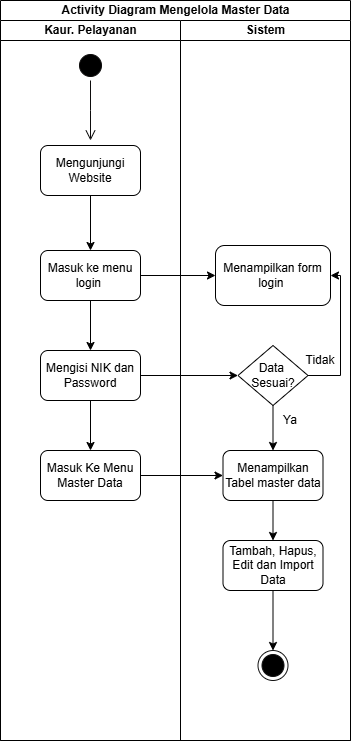

The diagram above was exported from draw.io. Its source (the exported page's mxGraphModel, read from the mxfile embedded in the PNG):
<mxGraphModel dx="872" dy="1839" grid="1" gridSize="10" guides="1" tooltips="1" connect="1" arrows="1" fold="1" page="1" pageScale="1" pageWidth="850" pageHeight="1400" math="0" shadow="0">
  <root>
    <mxCell id="0" />
    <mxCell id="1" parent="0" />
    <mxCell id="Ra4IEvpxncDXa3FhmTBG-1" value="Activity Diagram Mengelola Master Data" style="swimlane;childLayout=stackLayout;resizeParent=1;resizeParentMax=0;startSize=20;html=1;" vertex="1" parent="1">
      <mxGeometry x="250.00000000000045" y="-1330" width="350" height="740" as="geometry" />
    </mxCell>
    <mxCell id="Ra4IEvpxncDXa3FhmTBG-2" value="Kaur. Pelayanan" style="swimlane;startSize=20;html=1;" vertex="1" parent="Ra4IEvpxncDXa3FhmTBG-1">
      <mxGeometry y="20" width="180" height="720" as="geometry" />
    </mxCell>
    <mxCell id="Ra4IEvpxncDXa3FhmTBG-5" value="" style="ellipse;html=1;shape=startState;fillColor=#000000;strokeColor=light-dark(#0d0c0c, #ff9090);" vertex="1" parent="Ra4IEvpxncDXa3FhmTBG-2">
      <mxGeometry x="74.99999999999955" y="30" width="30" height="30" as="geometry" />
    </mxCell>
    <mxCell id="Ra4IEvpxncDXa3FhmTBG-6" value="" style="edgeStyle=orthogonalEdgeStyle;html=1;verticalAlign=bottom;endArrow=open;endSize=8;strokeColor=light-dark(#0d0c0c, #ff9090);rounded=0;" edge="1" source="Ra4IEvpxncDXa3FhmTBG-5" parent="Ra4IEvpxncDXa3FhmTBG-2">
      <mxGeometry relative="1" as="geometry">
        <mxPoint x="89.99999999999955" y="120" as="targetPoint" />
      </mxGeometry>
    </mxCell>
    <mxCell id="Ra4IEvpxncDXa3FhmTBG-26" value="" style="edgeStyle=orthogonalEdgeStyle;rounded=0;orthogonalLoop=1;jettySize=auto;html=1;" edge="1" parent="Ra4IEvpxncDXa3FhmTBG-2" source="Ra4IEvpxncDXa3FhmTBG-7" target="Ra4IEvpxncDXa3FhmTBG-25">
      <mxGeometry relative="1" as="geometry" />
    </mxCell>
    <mxCell id="Ra4IEvpxncDXa3FhmTBG-7" value="Mengunjungi Website" style="rounded=1;whiteSpace=wrap;html=1;" vertex="1" parent="Ra4IEvpxncDXa3FhmTBG-2">
      <mxGeometry x="40" y="125" width="100" height="50" as="geometry" />
    </mxCell>
    <mxCell id="Ra4IEvpxncDXa3FhmTBG-31" value="" style="edgeStyle=orthogonalEdgeStyle;rounded=0;orthogonalLoop=1;jettySize=auto;html=1;" edge="1" parent="Ra4IEvpxncDXa3FhmTBG-2" source="Ra4IEvpxncDXa3FhmTBG-25" target="Ra4IEvpxncDXa3FhmTBG-30">
      <mxGeometry relative="1" as="geometry" />
    </mxCell>
    <mxCell id="Ra4IEvpxncDXa3FhmTBG-25" value="Masuk ke menu login&amp;nbsp;" style="rounded=1;whiteSpace=wrap;html=1;" vertex="1" parent="Ra4IEvpxncDXa3FhmTBG-2">
      <mxGeometry x="39.999999999999545" y="230" width="100" height="50" as="geometry" />
    </mxCell>
    <mxCell id="Ra4IEvpxncDXa3FhmTBG-40" value="" style="edgeStyle=orthogonalEdgeStyle;rounded=0;orthogonalLoop=1;jettySize=auto;html=1;" edge="1" parent="Ra4IEvpxncDXa3FhmTBG-2" source="Ra4IEvpxncDXa3FhmTBG-30" target="Ra4IEvpxncDXa3FhmTBG-39">
      <mxGeometry relative="1" as="geometry" />
    </mxCell>
    <mxCell id="Ra4IEvpxncDXa3FhmTBG-30" value="Mengisi NIK dan Password" style="rounded=1;whiteSpace=wrap;html=1;" vertex="1" parent="Ra4IEvpxncDXa3FhmTBG-2">
      <mxGeometry x="39.999999999999545" y="330" width="100" height="50" as="geometry" />
    </mxCell>
    <mxCell id="Ra4IEvpxncDXa3FhmTBG-39" value="Masuk Ke Menu Master Data" style="rounded=1;whiteSpace=wrap;html=1;" vertex="1" parent="Ra4IEvpxncDXa3FhmTBG-2">
      <mxGeometry x="39.999999999999545" y="430" width="100" height="50" as="geometry" />
    </mxCell>
    <mxCell id="Ra4IEvpxncDXa3FhmTBG-3" value="Sistem" style="swimlane;startSize=20;html=1;" vertex="1" parent="Ra4IEvpxncDXa3FhmTBG-1">
      <mxGeometry x="180" y="20" width="170" height="720" as="geometry" />
    </mxCell>
    <mxCell id="Ra4IEvpxncDXa3FhmTBG-23" value="Menampilkan form login&amp;nbsp;" style="rounded=1;whiteSpace=wrap;html=1;" vertex="1" parent="Ra4IEvpxncDXa3FhmTBG-3">
      <mxGeometry x="35" y="225" width="115" height="60" as="geometry" />
    </mxCell>
    <mxCell id="Ra4IEvpxncDXa3FhmTBG-21" value="" style="ellipse;html=1;shape=endState;fillColor=#000000;strokeColor=light-dark(#121212, #ff9090);" vertex="1" parent="Ra4IEvpxncDXa3FhmTBG-3">
      <mxGeometry x="77.49999999999955" y="630" width="30" height="30" as="geometry" />
    </mxCell>
    <mxCell id="Ra4IEvpxncDXa3FhmTBG-35" style="edgeStyle=orthogonalEdgeStyle;rounded=0;orthogonalLoop=1;jettySize=auto;html=1;exitX=1;exitY=0.5;exitDx=0;exitDy=0;entryX=1;entryY=0.5;entryDx=0;entryDy=0;" edge="1" parent="Ra4IEvpxncDXa3FhmTBG-3" source="Ra4IEvpxncDXa3FhmTBG-32" target="Ra4IEvpxncDXa3FhmTBG-23">
      <mxGeometry relative="1" as="geometry">
        <Array as="points">
          <mxPoint x="160" y="355" />
          <mxPoint x="160" y="255" />
        </Array>
      </mxGeometry>
    </mxCell>
    <mxCell id="Ra4IEvpxncDXa3FhmTBG-37" value="" style="edgeStyle=orthogonalEdgeStyle;rounded=0;orthogonalLoop=1;jettySize=auto;html=1;" edge="1" parent="Ra4IEvpxncDXa3FhmTBG-3" source="Ra4IEvpxncDXa3FhmTBG-32" target="Ra4IEvpxncDXa3FhmTBG-33">
      <mxGeometry relative="1" as="geometry" />
    </mxCell>
    <mxCell id="Ra4IEvpxncDXa3FhmTBG-32" value="Data&amp;nbsp;&lt;div&gt;Sesuai?&lt;/div&gt;" style="rhombus;whiteSpace=wrap;html=1;" vertex="1" parent="Ra4IEvpxncDXa3FhmTBG-3">
      <mxGeometry x="57.499999999999545" y="325" width="70" height="60" as="geometry" />
    </mxCell>
    <mxCell id="Ra4IEvpxncDXa3FhmTBG-48" value="" style="edgeStyle=orthogonalEdgeStyle;rounded=0;orthogonalLoop=1;jettySize=auto;html=1;" edge="1" parent="Ra4IEvpxncDXa3FhmTBG-3" source="Ra4IEvpxncDXa3FhmTBG-33" target="Ra4IEvpxncDXa3FhmTBG-47">
      <mxGeometry relative="1" as="geometry" />
    </mxCell>
    <mxCell id="Ra4IEvpxncDXa3FhmTBG-33" value="Menampilkan Tabel master data" style="rounded=1;whiteSpace=wrap;html=1;" vertex="1" parent="Ra4IEvpxncDXa3FhmTBG-3">
      <mxGeometry x="42.499999999999545" y="430" width="100" height="50" as="geometry" />
    </mxCell>
    <mxCell id="Ra4IEvpxncDXa3FhmTBG-36" value="Tidak" style="text;html=1;align=center;verticalAlign=middle;whiteSpace=wrap;rounded=0;" vertex="1" parent="Ra4IEvpxncDXa3FhmTBG-3">
      <mxGeometry x="109.99999999999955" y="325" width="60" height="30" as="geometry" />
    </mxCell>
    <mxCell id="Ra4IEvpxncDXa3FhmTBG-38" value="Ya" style="text;html=1;align=center;verticalAlign=middle;whiteSpace=wrap;rounded=0;" vertex="1" parent="Ra4IEvpxncDXa3FhmTBG-3">
      <mxGeometry x="79.99999999999955" y="385" width="60" height="30" as="geometry" />
    </mxCell>
    <mxCell id="Ra4IEvpxncDXa3FhmTBG-49" value="" style="edgeStyle=orthogonalEdgeStyle;rounded=0;orthogonalLoop=1;jettySize=auto;html=1;" edge="1" parent="Ra4IEvpxncDXa3FhmTBG-3" source="Ra4IEvpxncDXa3FhmTBG-47" target="Ra4IEvpxncDXa3FhmTBG-21">
      <mxGeometry relative="1" as="geometry" />
    </mxCell>
    <mxCell id="Ra4IEvpxncDXa3FhmTBG-47" value="Tambah, Hapus, Edit dan Import Data" style="rounded=1;whiteSpace=wrap;html=1;" vertex="1" parent="Ra4IEvpxncDXa3FhmTBG-3">
      <mxGeometry x="42.499999999999545" y="520" width="100" height="50" as="geometry" />
    </mxCell>
    <mxCell id="Ra4IEvpxncDXa3FhmTBG-28" value="" style="edgeStyle=orthogonalEdgeStyle;rounded=0;orthogonalLoop=1;jettySize=auto;html=1;" edge="1" parent="Ra4IEvpxncDXa3FhmTBG-1" source="Ra4IEvpxncDXa3FhmTBG-25" target="Ra4IEvpxncDXa3FhmTBG-23">
      <mxGeometry relative="1" as="geometry" />
    </mxCell>
    <mxCell id="Ra4IEvpxncDXa3FhmTBG-34" value="" style="edgeStyle=orthogonalEdgeStyle;rounded=0;orthogonalLoop=1;jettySize=auto;html=1;" edge="1" parent="Ra4IEvpxncDXa3FhmTBG-1" source="Ra4IEvpxncDXa3FhmTBG-30" target="Ra4IEvpxncDXa3FhmTBG-32">
      <mxGeometry relative="1" as="geometry" />
    </mxCell>
    <mxCell id="Ra4IEvpxncDXa3FhmTBG-41" value="" style="edgeStyle=orthogonalEdgeStyle;rounded=0;orthogonalLoop=1;jettySize=auto;html=1;" edge="1" parent="Ra4IEvpxncDXa3FhmTBG-1" source="Ra4IEvpxncDXa3FhmTBG-39" target="Ra4IEvpxncDXa3FhmTBG-33">
      <mxGeometry relative="1" as="geometry" />
    </mxCell>
  </root>
</mxGraphModel>